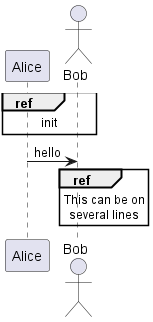

The diagram above was rendered by PlantUML. Its source (embedded in the PNG):
@startuml ref
participant Alice
actor Bob
ref over Alice, Bob : init
Alice -> Bob : hello
ref over Bob
This can be on
several lines
end ref
@enduml